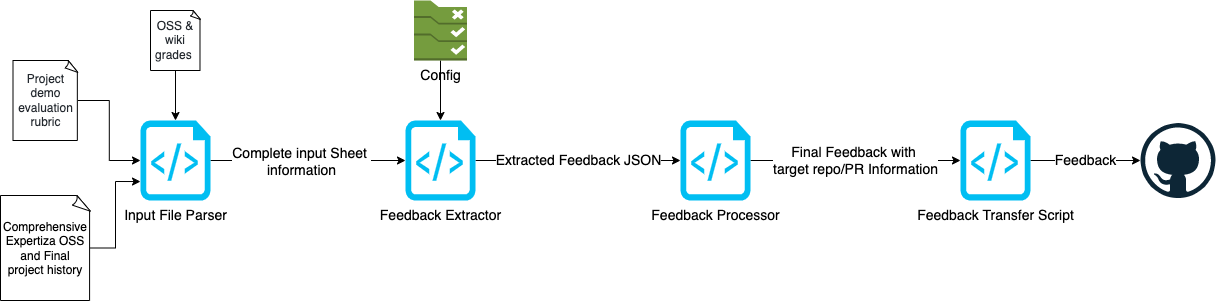

The diagram above was exported from draw.io. Its source (the exported page's mxGraphModel, read from the mxfile embedded in the PNG):
<mxGraphModel dx="1186" dy="614" grid="1" gridSize="10" guides="1" tooltips="1" connect="1" arrows="1" fold="1" page="1" pageScale="1" pageWidth="850" pageHeight="1100" math="0" shadow="0">
  <root>
    <mxCell id="0" />
    <mxCell id="1" parent="0" />
    <mxCell id="3NK9bzVF5_V10hdjBp3g-13" style="edgeStyle=orthogonalEdgeStyle;rounded=0;orthogonalLoop=1;jettySize=auto;html=1;entryX=0;entryY=0.5;entryDx=0;entryDy=0;entryPerimeter=0;fontSize=8;" parent="1" source="3NK9bzVF5_V10hdjBp3g-2" target="3NK9bzVF5_V10hdjBp3g-3" edge="1">
      <mxGeometry relative="1" as="geometry" />
    </mxCell>
    <mxCell id="3NK9bzVF5_V10hdjBp3g-14" value="&lt;font style=&quot;font-size: 14px&quot;&gt;Complete input Sheet &lt;br&gt;information&lt;/font&gt;" style="edgeLabel;html=1;align=center;verticalAlign=middle;resizable=0;points=[];fontSize=8;" parent="3NK9bzVF5_V10hdjBp3g-13" vertex="1" connectable="0">
      <mxGeometry x="-0.1556" relative="1" as="geometry">
        <mxPoint x="8" as="offset" />
      </mxGeometry>
    </mxCell>
    <mxCell id="3NK9bzVF5_V10hdjBp3g-2" value="&lt;font style=&quot;font-size: 14px&quot;&gt;Input File Parser&lt;/font&gt;" style="verticalLabelPosition=bottom;html=1;verticalAlign=top;align=center;strokeColor=none;fillColor=#00BEF2;shape=mxgraph.azure.script_file;pointerEvents=1;" parent="1" vertex="1">
      <mxGeometry x="160" y="240" width="70" height="80" as="geometry" />
    </mxCell>
    <mxCell id="3NK9bzVF5_V10hdjBp3g-17" value="&lt;font style=&quot;font-size: 14px&quot;&gt;Extracted Feedback JSON&lt;/font&gt;" style="edgeStyle=orthogonalEdgeStyle;rounded=0;orthogonalLoop=1;jettySize=auto;html=1;entryX=0;entryY=0.5;entryDx=0;entryDy=0;entryPerimeter=0;fontSize=12;" parent="1" source="3NK9bzVF5_V10hdjBp3g-3" target="3NK9bzVF5_V10hdjBp3g-4" edge="1">
      <mxGeometry relative="1" as="geometry" />
    </mxCell>
    <mxCell id="3NK9bzVF5_V10hdjBp3g-3" value="&lt;font style=&quot;font-size: 14px&quot;&gt;Feedback Extractor&lt;/font&gt;" style="verticalLabelPosition=bottom;html=1;verticalAlign=top;align=center;strokeColor=none;fillColor=#00BEF2;shape=mxgraph.azure.script_file;pointerEvents=1;" parent="1" vertex="1">
      <mxGeometry x="425" y="240" width="70" height="80" as="geometry" />
    </mxCell>
    <mxCell id="3NK9bzVF5_V10hdjBp3g-18" value="Final Feedback with &lt;br&gt;target repo/PR Information" style="edgeStyle=orthogonalEdgeStyle;rounded=0;orthogonalLoop=1;jettySize=auto;html=1;entryX=0;entryY=0.5;entryDx=0;entryDy=0;entryPerimeter=0;fontSize=14;" parent="1" source="3NK9bzVF5_V10hdjBp3g-4" target="3NK9bzVF5_V10hdjBp3g-5" edge="1">
      <mxGeometry relative="1" as="geometry" />
    </mxCell>
    <mxCell id="3NK9bzVF5_V10hdjBp3g-4" value="&lt;font style=&quot;font-size: 14px&quot;&gt;Feedback Processor&lt;/font&gt;" style="verticalLabelPosition=bottom;html=1;verticalAlign=top;align=center;strokeColor=none;fillColor=#00BEF2;shape=mxgraph.azure.script_file;pointerEvents=1;" parent="1" vertex="1">
      <mxGeometry x="700" y="240" width="70" height="80" as="geometry" />
    </mxCell>
    <mxCell id="RTjR206VNnKOyIYVzKz7-2" value="&lt;font style=&quot;font-size: 14px;&quot;&gt;Feedback&lt;/font&gt;" style="edgeStyle=orthogonalEdgeStyle;rounded=0;orthogonalLoop=1;jettySize=auto;html=1;" edge="1" parent="1" source="3NK9bzVF5_V10hdjBp3g-5" target="RTjR206VNnKOyIYVzKz7-1">
      <mxGeometry relative="1" as="geometry" />
    </mxCell>
    <mxCell id="3NK9bzVF5_V10hdjBp3g-5" value="&lt;font style=&quot;font-size: 14px&quot;&gt;Feedback Transfer Script&lt;/font&gt;" style="verticalLabelPosition=bottom;html=1;verticalAlign=top;align=center;strokeColor=none;fillColor=#00BEF2;shape=mxgraph.azure.script_file;pointerEvents=1;" parent="1" vertex="1">
      <mxGeometry x="980" y="240" width="70" height="80" as="geometry" />
    </mxCell>
    <mxCell id="3NK9bzVF5_V10hdjBp3g-9" style="edgeStyle=orthogonalEdgeStyle;rounded=0;orthogonalLoop=1;jettySize=auto;html=1;entryX=0.5;entryY=0;entryDx=0;entryDy=0;entryPerimeter=0;fontSize=8;" parent="1" source="3NK9bzVF5_V10hdjBp3g-6" target="3NK9bzVF5_V10hdjBp3g-2" edge="1">
      <mxGeometry relative="1" as="geometry" />
    </mxCell>
    <mxCell id="3NK9bzVF5_V10hdjBp3g-6" value="&lt;span style=&quot;color: rgb(36 , 41 , 47) ; font-family: , &amp;#34;system-ui&amp;#34; , &amp;#34;segoe ui&amp;#34; , &amp;#34;helvetica&amp;#34; , &amp;#34;arial&amp;#34; , sans-serif , &amp;#34;apple color emoji&amp;#34; , &amp;#34;segoe ui emoji&amp;#34; ; text-align: left ; background-color: rgb(255 , 255 , 255)&quot;&gt;&lt;font style=&quot;font-size: 12px&quot;&gt;OSS &amp;amp; wiki grades&amp;nbsp;&lt;/font&gt;&lt;/span&gt;" style="whiteSpace=wrap;html=1;shape=mxgraph.basic.document" parent="1" vertex="1">
      <mxGeometry x="170" y="130" width="50" height="60" as="geometry" />
    </mxCell>
    <mxCell id="3NK9bzVF5_V10hdjBp3g-10" style="edgeStyle=orthogonalEdgeStyle;rounded=0;orthogonalLoop=1;jettySize=auto;html=1;entryX=0;entryY=0.5;entryDx=0;entryDy=0;entryPerimeter=0;fontSize=8;" parent="1" source="3NK9bzVF5_V10hdjBp3g-7" target="3NK9bzVF5_V10hdjBp3g-2" edge="1">
      <mxGeometry relative="1" as="geometry" />
    </mxCell>
    <mxCell id="3NK9bzVF5_V10hdjBp3g-7" value="&lt;span style=&quot;color: rgb(36 , 41 , 47) ; font-family: , &amp;#34;system-ui&amp;#34; , &amp;#34;segoe ui&amp;#34; , &amp;#34;helvetica&amp;#34; , &amp;#34;arial&amp;#34; , sans-serif , &amp;#34;apple color emoji&amp;#34; , &amp;#34;segoe ui emoji&amp;#34; ; text-align: left ; background-color: rgb(255 , 255 , 255)&quot;&gt;&lt;font style=&quot;font-size: 12px&quot;&gt;Project demo evaluation rubric&lt;/font&gt;&lt;/span&gt;" style="whiteSpace=wrap;html=1;shape=mxgraph.basic.document" parent="1" vertex="1">
      <mxGeometry x="32.5" y="180" width="65" height="80" as="geometry" />
    </mxCell>
    <mxCell id="3NK9bzVF5_V10hdjBp3g-12" style="edgeStyle=orthogonalEdgeStyle;rounded=0;orthogonalLoop=1;jettySize=auto;html=1;entryX=0;entryY=0.763;entryDx=0;entryDy=0;entryPerimeter=0;fontSize=8;" parent="1" source="3NK9bzVF5_V10hdjBp3g-8" target="3NK9bzVF5_V10hdjBp3g-2" edge="1">
      <mxGeometry relative="1" as="geometry" />
    </mxCell>
    <mxCell id="3NK9bzVF5_V10hdjBp3g-8" value="&lt;font style=&quot;font-size: 12px&quot;&gt;Comprehensive Expertiza OSS and Final project history&lt;/font&gt;" style="whiteSpace=wrap;html=1;shape=mxgraph.basic.document" parent="1" vertex="1">
      <mxGeometry x="20" y="315" width="90" height="105" as="geometry" />
    </mxCell>
    <mxCell id="3NK9bzVF5_V10hdjBp3g-16" style="edgeStyle=orthogonalEdgeStyle;rounded=0;orthogonalLoop=1;jettySize=auto;html=1;entryX=0.5;entryY=0;entryDx=0;entryDy=0;entryPerimeter=0;fontSize=14;" parent="1" source="3NK9bzVF5_V10hdjBp3g-15" target="3NK9bzVF5_V10hdjBp3g-3" edge="1">
      <mxGeometry relative="1" as="geometry" />
    </mxCell>
    <mxCell id="3NK9bzVF5_V10hdjBp3g-15" value="&lt;font style=&quot;font-size: 14px&quot;&gt;Config&lt;/font&gt;" style="outlineConnect=0;dashed=0;verticalLabelPosition=bottom;verticalAlign=top;align=center;html=1;shape=mxgraph.aws3.config_rule;fillColor=#759C3E;gradientColor=none;fontSize=8;" parent="1" vertex="1">
      <mxGeometry x="433.5" y="120" width="53" height="60" as="geometry" />
    </mxCell>
    <mxCell id="RTjR206VNnKOyIYVzKz7-1" value="" style="dashed=0;outlineConnect=0;html=1;align=center;labelPosition=center;verticalLabelPosition=bottom;verticalAlign=top;shape=mxgraph.weblogos.github" vertex="1" parent="1">
      <mxGeometry x="1160" y="242.5" width="75" height="75" as="geometry" />
    </mxCell>
  </root>
</mxGraphModel>